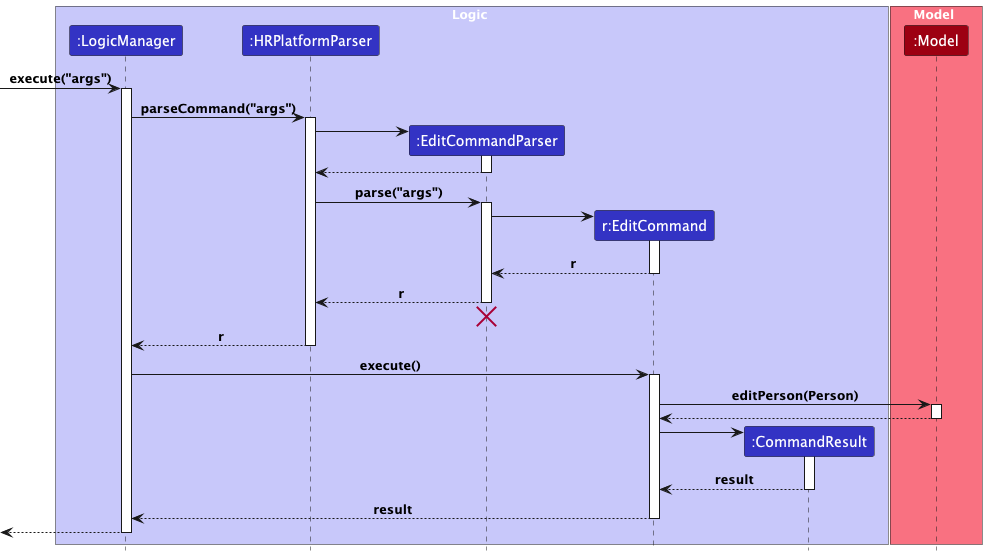

The diagram above was rendered by PlantUML. Its source (embedded in the PNG):
@startuml
!include style.puml

box Logic LOGIC_COLOR_T1
participant ":LogicManager" as LogicManager LOGIC_COLOR
participant ":HRPlatformParser" as HRPlatformParser LOGIC_COLOR
participant ":EditCommandParser" as EditCommandParser LOGIC_COLOR
participant "r:EditCommand" as EditCommand LOGIC_COLOR
participant ":CommandResult" as CommandResult LOGIC_COLOR
end box

box Model MODEL_COLOR_T1
participant ":Model" as Model MODEL_COLOR
end box

[-> LogicManager : execute("args")
activate LogicManager

LogicManager -> HRPlatformParser : parseCommand("args")
activate HRPlatformParser

create EditCommandParser
HRPlatformParser -> EditCommandParser
activate EditCommandParser

EditCommandParser --> HRPlatformParser
deactivate EditCommandParser

HRPlatformParser -> EditCommandParser : parse("args")
activate EditCommandParser

create EditCommand
EditCommandParser -> EditCommand
activate EditCommand

EditCommand --> EditCommandParser : r
deactivate EditCommand

EditCommandParser --> HRPlatformParser : r
deactivate EditCommandParser

EditCommandParser -[hidden]-> HRPlatformParser
destroy EditCommandParser

HRPlatformParser --> LogicManager : r
deactivate HRPlatformParser

LogicManager -> EditCommand : execute()
activate EditCommand

EditCommand -> Model : editPerson(Person)
activate Model

Model --> EditCommand
deactivate Model

create CommandResult
EditCommand -> CommandResult
activate CommandResult

CommandResult --> EditCommand : result
deactivate CommandResult

EditCommand --> LogicManager : result
deactivate EditCommand

[<-- LogicManager
deactivate LogicManager
@enduml